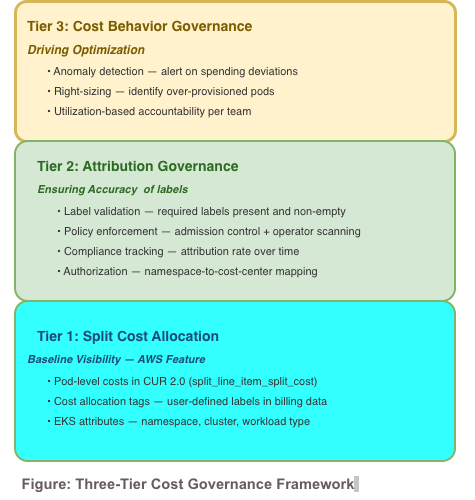

The diagram above was exported from draw.io. Its source (the exported page's mxGraphModel, read from the mxfile embedded in the PNG):
<mxGraphModel dx="1006" dy="744" grid="1" gridSize="10" guides="1" tooltips="1" connect="1" arrows="1" fold="1" page="1" pageScale="1" pageWidth="1100" pageHeight="800" math="0" shadow="0">
  <root>
    <mxCell id="0" />
    <mxCell id="1" parent="0" />
    <mxCell id="UvG1E8BHOSyEnOqUprn--1" parent="1" style="rounded=1;whiteSpace=wrap;html=1;fillColor=#33FFFF;strokeColor=#82b366;strokeWidth=2;arcSize=8;" value="" vertex="1">
      <mxGeometry height="160" width="440" x="200" y="410" as="geometry" />
    </mxCell>
    <mxCell id="tier3-box" parent="1" style="rounded=1;whiteSpace=wrap;html=1;fillColor=#fff2cc;strokeColor=#d6b656;arcSize=8;strokeWidth=3;" value="" vertex="1">
      <mxGeometry height="140" width="440" x="200" y="110" as="geometry" />
    </mxCell>
    <mxCell id="tier2-box" parent="1" style="rounded=1;whiteSpace=wrap;html=1;fillColor=#d5e8d4;strokeColor=#82b366;strokeWidth=2;arcSize=8;" value="" vertex="1">
      <mxGeometry height="160" width="440" x="200" y="250" as="geometry" />
    </mxCell>
    <mxCell id="tier2-item1" parent="1" style="text;html=1;align=left;verticalAlign=middle;whiteSpace=wrap;rounded=0;fontSize=11;fontColor=#333333;" value="• Label validation — required labels present and non-empty" vertex="1">
      <mxGeometry height="20" width="380" x="240" y="310" as="geometry" />
    </mxCell>
    <mxCell id="tier2-item2" parent="1" style="text;html=1;align=left;verticalAlign=middle;whiteSpace=wrap;rounded=0;fontSize=11;fontColor=#333333;" value="• Policy enforcement — admission control + operator scanning" vertex="1">
      <mxGeometry height="20" width="420" x="240" y="330" as="geometry" />
    </mxCell>
    <mxCell id="UvG1E8BHOSyEnOqUprn--2" connectable="0" parent="1" style="group" value="" vertex="1">
      <mxGeometry height="110" width="400" x="210" y="430" as="geometry" />
    </mxCell>
    <mxCell id="tier1-title" parent="UvG1E8BHOSyEnOqUprn--2" style="text;html=1;align=left;verticalAlign=top;whiteSpace=wrap;rounded=0;fontSize=14;fontStyle=1;fontColor=#1a4d7c;" value="Tier 1: Split Cost Allocation" vertex="1">
      <mxGeometry height="25" width="350" x="10" as="geometry" />
    </mxCell>
    <mxCell id="tier1-subtitle" parent="UvG1E8BHOSyEnOqUprn--2" style="text;html=1;align=left;verticalAlign=top;whiteSpace=wrap;rounded=0;fontSize=11;fontStyle=2;fontColor=#1a4d7c;" value="&lt;b&gt;Baseline Visibility — AWS Feature&lt;/b&gt;" vertex="1">
      <mxGeometry height="20" width="250" y="25" as="geometry" />
    </mxCell>
    <mxCell id="tier1-item1" parent="UvG1E8BHOSyEnOqUprn--2" style="text;html=1;align=left;verticalAlign=middle;whiteSpace=wrap;rounded=0;fontSize=11;fontColor=#333333;" value="• Pod-level costs in CUR 2.0 (split_line_item_split_cost)" vertex="1">
      <mxGeometry height="20" width="380" x="20" y="50" as="geometry" />
    </mxCell>
    <mxCell id="tier1-item2" parent="UvG1E8BHOSyEnOqUprn--2" style="text;html=1;align=left;verticalAlign=middle;whiteSpace=wrap;rounded=0;fontSize=11;fontColor=#333333;" value="• Cost allocation tags — user-defined labels in billing data" vertex="1">
      <mxGeometry height="20" width="380" x="20" y="70" as="geometry" />
    </mxCell>
    <mxCell id="tier1-item3" parent="UvG1E8BHOSyEnOqUprn--2" style="text;html=1;align=left;verticalAlign=middle;whiteSpace=wrap;rounded=0;fontSize=11;fontColor=#333333;" value="• EKS attributes — namespace, cluster, workload type" vertex="1">
      <mxGeometry height="20" width="380" x="20" y="90" as="geometry" />
    </mxCell>
    <mxCell id="UvG1E8BHOSyEnOqUprn--3" connectable="0" parent="1" style="group" value="" vertex="1">
      <mxGeometry height="130" width="370" x="220" y="260" as="geometry" />
    </mxCell>
    <mxCell id="tier2-title" parent="UvG1E8BHOSyEnOqUprn--3" style="text;html=1;align=left;verticalAlign=top;whiteSpace=wrap;rounded=0;fontSize=14;fontStyle=1;fontColor=#2d6b22;" value="Tier 2: Attribution Governance" vertex="1">
      <mxGeometry height="25" width="350" as="geometry" />
    </mxCell>
    <mxCell id="tier2-subtitle" parent="UvG1E8BHOSyEnOqUprn--3" style="text;html=1;align=left;verticalAlign=top;whiteSpace=wrap;rounded=0;fontSize=11;fontStyle=3;fontColor=#2d6b22;" value="Ensuring Accuracy&amp;nbsp; of labels" vertex="1">
      <mxGeometry height="20" width="250" y="25" as="geometry" />
    </mxCell>
    <mxCell id="tier2-item3" parent="UvG1E8BHOSyEnOqUprn--3" style="text;html=1;align=left;verticalAlign=middle;whiteSpace=wrap;rounded=0;fontSize=11;fontColor=#333333;" value="• Compliance tracking — attribution rate over time" vertex="1">
      <mxGeometry height="20" width="350" x="20" y="90" as="geometry" />
    </mxCell>
    <mxCell id="tier2-item4" parent="UvG1E8BHOSyEnOqUprn--3" style="text;html=1;align=left;verticalAlign=middle;whiteSpace=wrap;rounded=0;fontSize=11;fontColor=#333333;" value="• Authorization — namespace-to-cost-center mapping" vertex="1">
      <mxGeometry height="20" width="350" x="20" y="110" as="geometry" />
    </mxCell>
    <mxCell id="dep-arrow-1" edge="1" parent="UvG1E8BHOSyEnOqUprn--3" source="tier3-box" style="edgeStyle=orthogonalEdgeStyle;rounded=0;orthogonalLoop=1;jettySize=auto;exitX=0.5;exitY=1;exitDx=0;exitDy=0;entryX=0.5;entryY=0;entryDx=0;entryDy=0;strokeColor=#999999;strokeWidth=2;dashed=1;" target="tier2-box">
      <mxGeometry relative="1" as="geometry" />
    </mxCell>
    <mxCell id="UvG1E8BHOSyEnOqUprn--4" connectable="0" parent="1" style="group;fontSize=13;" value="" vertex="1">
      <mxGeometry height="110" width="370" x="210" y="120" as="geometry" />
    </mxCell>
    <mxCell id="tier3-title" parent="UvG1E8BHOSyEnOqUprn--4" style="text;html=1;align=left;verticalAlign=top;whiteSpace=wrap;rounded=0;fontSize=14;fontStyle=1;fontColor=#7c5c00;" value="Tier 3: Cost Behavior Governance" vertex="1">
      <mxGeometry height="25" width="350" as="geometry" />
    </mxCell>
    <mxCell id="tier3-subtitle" parent="UvG1E8BHOSyEnOqUprn--4" style="text;html=1;align=left;verticalAlign=top;whiteSpace=wrap;rounded=0;fontSize=11;fontStyle=2;fontColor=#7c5c00;" value="&lt;font style=&quot;font-size: 12px;&quot;&gt;&lt;b&gt;Driving Optimization&lt;/b&gt;&lt;/font&gt;" vertex="1">
      <mxGeometry height="20" width="200" y="25" as="geometry" />
    </mxCell>
    <mxCell id="tier3-item1" parent="UvG1E8BHOSyEnOqUprn--4" style="text;html=1;align=left;verticalAlign=middle;whiteSpace=wrap;rounded=0;fontSize=11;fontColor=#333333;" value="• Anomaly detection — alert on spending deviations" vertex="1">
      <mxGeometry height="20" width="350" x="20" y="50" as="geometry" />
    </mxCell>
    <mxCell id="tier3-item2" parent="UvG1E8BHOSyEnOqUprn--4" style="text;html=1;align=left;verticalAlign=middle;whiteSpace=wrap;rounded=0;fontSize=11;fontColor=#333333;" value="• Right-sizing — identify over-provisioned pods" vertex="1">
      <mxGeometry height="20" width="350" x="20" y="70" as="geometry" />
    </mxCell>
    <mxCell id="tier3-item3" parent="UvG1E8BHOSyEnOqUprn--4" style="text;html=1;align=left;verticalAlign=middle;whiteSpace=wrap;rounded=0;fontSize=11;fontColor=#333333;" value="• Utilization-based accountability per team" vertex="1">
      <mxGeometry height="20" width="350" x="20" y="90" as="geometry" />
    </mxCell>
    <mxCell id="y8ApZdUGowNsRgzEFFc6-1" parent="1" style="text;html=1;whiteSpace=wrap;strokeColor=none;fillColor=none;align=center;verticalAlign=middle;rounded=0;" value="&lt;b style=&quot;color: light-dark(rgb(103, 91, 91), rgb(237, 237, 237));&quot;&gt;&lt;span data-contrast=&quot;none&quot; lang=&quot;EN-US&quot; class=&quot;TextRun SCXW23563545 BCX0&quot; style=&quot;-webkit-user-drag: none; -webkit-tap-highlight-color: transparent; margin: 0px; padding: 0px; user-select: text; text-align: left; background-color: rgb(255, 255, 255); font-size: 11pt; line-height: 19.55px; font-family: Arial, Arial_EmbeddedFont, Arial_MSFontService, sans-serif; font-variant-ligatures: none !important;&quot;&gt;&lt;span class=&quot;NormalTextRun SCXW23563545 BCX0&quot; style=&quot;-webkit-user-drag: none; -webkit-tap-highlight-color: transparent; margin: 0px; padding: 0px; user-select: text;&quot;&gt;Figure: Three-Tier Cost Governance Framework&lt;/span&gt;&lt;/span&gt;&lt;span class=&quot;EOP Selected SCXW23563545 BCX0&quot; data-ccp-props=&quot;{&amp;quot;335559739&amp;quot;:200}&quot; style=&quot;-webkit-user-drag: none; -webkit-tap-highlight-color: transparent; margin: 0px; padding: 0px; user-select: text; cursor: default; text-align: left; font-size: 11pt; line-height: 19.55px; font-family: Arial, Arial_EmbeddedFont, Arial_MSFontService, sans-serif; background-color: rgb(198, 198, 198); border-color: rgb(198, 198, 198);&quot;&gt;&amp;nbsp;&lt;/span&gt;&lt;/b&gt;" vertex="1">
      <mxGeometry height="30" width="380" x="185" y="578" as="geometry" />
    </mxCell>
  </root>
</mxGraphModel>